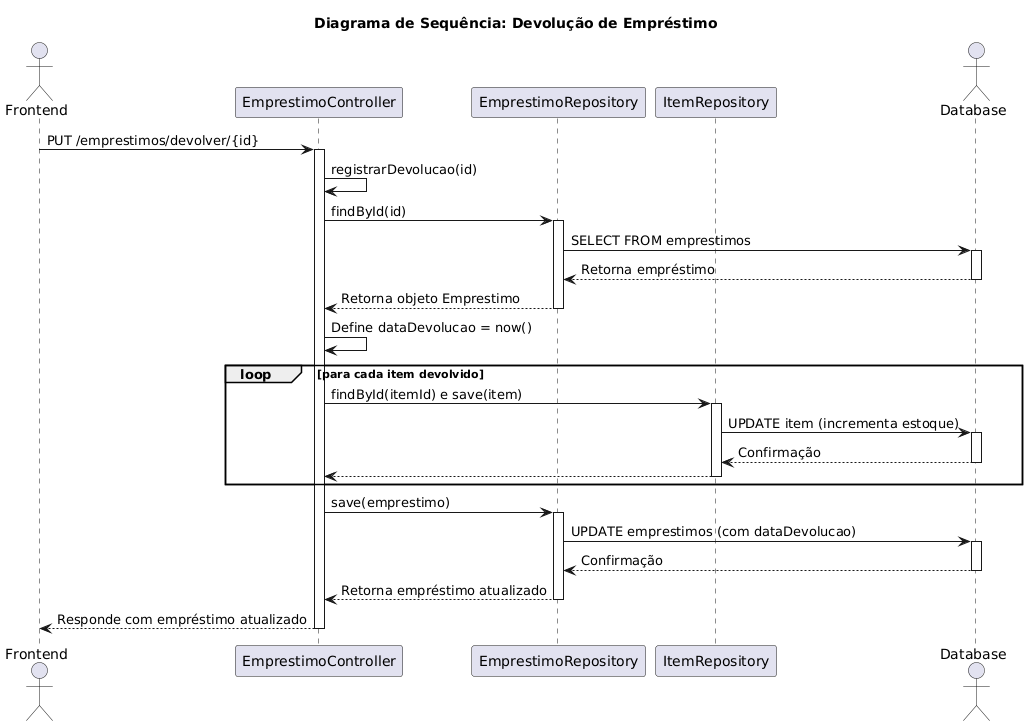

The diagram above was rendered by PlantUML. Its source (embedded in the PNG):
@startuml
title Diagrama de Sequência: Devolução de Empréstimo

actor Frontend
participant EmprestimoController
participant EmprestimoRepository
participant ItemRepository
actor Database

Frontend -> EmprestimoController: PUT /emprestimos/devolver/{id}
activate EmprestimoController

EmprestimoController -> EmprestimoController: registrarDevolucao(id)
EmprestimoController -> EmprestimoRepository: findById(id)
activate EmprestimoRepository
EmprestimoRepository -> Database: SELECT FROM emprestimos
activate Database
Database --> EmprestimoRepository: Retorna empréstimo
deactivate Database
EmprestimoRepository --> EmprestimoController: Retorna objeto Emprestimo
deactivate EmprestimoRepository

EmprestimoController -> EmprestimoController: Define dataDevolucao = now()

loop para cada item devolvido
    EmprestimoController -> ItemRepository: findById(itemId) e save(item)
    activate ItemRepository
    ItemRepository -> Database: UPDATE item (incrementa estoque)
    activate Database
    Database --> ItemRepository: Confirmação
    deactivate Database
    ItemRepository --> EmprestimoController
    deactivate ItemRepository
end

EmprestimoController -> EmprestimoRepository: save(emprestimo)
activate EmprestimoRepository
EmprestimoRepository -> Database: UPDATE emprestimos (com dataDevolucao)
activate Database
Database --> EmprestimoRepository: Confirmação
deactivate Database
EmprestimoRepository --> EmprestimoController: Retorna empréstimo atualizado
deactivate EmprestimoRepository

EmprestimoController --> Frontend: Responde com empréstimo atualizado
deactivate EmprestimoController
@enduml